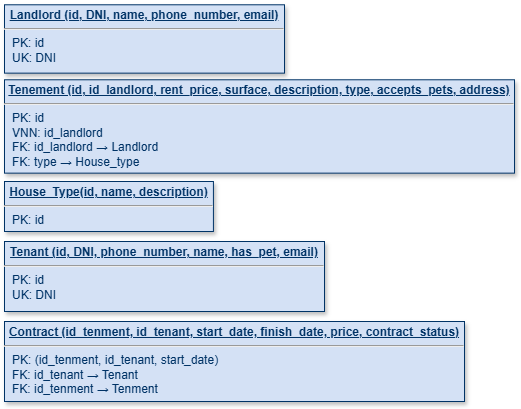

The diagram above was exported from draw.io. Its source (the exported page's mxGraphModel, read from the mxfile embedded in the PNG):
<mxGraphModel dx="1281" dy="722" grid="1" gridSize="10" guides="1" tooltips="1" connect="1" arrows="1" fold="1" page="1" pageScale="1" pageWidth="826" pageHeight="1169" background="none" math="0" shadow="0">
  <root>
    <mxCell id="0" />
    <mxCell id="1" parent="0" />
    <mxCell id="19" value="&lt;p style=&quot;margin: 0px; margin-top: 4px; text-align: center; text-decoration: underline;&quot;&gt;&lt;b&gt;Tenant (id, DNI, phone_number, name, has_pet, email)&lt;/b&gt;&lt;/p&gt;&lt;hr&gt;&lt;p style=&quot;margin: 0px; margin-left: 8px;&quot;&gt;PK: id&lt;/p&gt;&lt;p style=&quot;margin: 0px; margin-left: 8px;&quot;&gt;UK: DNI&lt;/p&gt;" style="verticalAlign=top;align=left;overflow=fill;fontSize=12;fontFamily=Helvetica;html=1;strokeColor=#003366;shadow=1;fillColor=#D4E1F5;fontColor=#003366" parent="1" vertex="1">
      <mxGeometry x="40" y="270" width="320" height="70" as="geometry" />
    </mxCell>
    <mxCell id="20" value="&lt;p style=&quot;margin: 0px; margin-top: 4px; text-align: center; text-decoration: underline;&quot;&gt;&lt;strong&gt;Contract (id_tenment, id_tenant, start_date, finish_date, price, contract_status)&lt;/strong&gt;&lt;/p&gt;&lt;hr&gt;&lt;p style=&quot;margin: 0px; margin-left: 8px;&quot;&gt;PK: (id_tenment, id_tenant, start_date)&lt;/p&gt;&lt;p style=&quot;margin: 0px; margin-left: 8px;&quot;&gt;FK: id_tenant&amp;nbsp;→ Tenant&lt;/p&gt;&lt;p style=&quot;margin: 0px; margin-left: 8px;&quot;&gt;FK: id_tenment&amp;nbsp;→ Tenment&lt;/p&gt;" style="verticalAlign=top;align=left;overflow=fill;fontSize=12;fontFamily=Helvetica;html=1;strokeColor=#003366;shadow=1;fillColor=#D4E1F5;fontColor=#003366" parent="1" vertex="1">
      <mxGeometry x="40" y="350" width="460" height="80" as="geometry" />
    </mxCell>
    <mxCell id="21" value="&lt;p style=&quot;margin: 0px; margin-top: 4px; text-align: center; text-decoration: underline;&quot;&gt;&lt;b&gt;Tenement (id, id_landlord, rent_price, surface, description, type, accepts_pets, address)&lt;/b&gt;&lt;/p&gt;&lt;hr&gt;&lt;p style=&quot;margin: 0px; margin-left: 8px;&quot;&gt;PK: id&lt;/p&gt;&lt;p style=&quot;margin: 0px; margin-left: 8px;&quot;&gt;VNN: id_landlord&lt;/p&gt;&lt;p style=&quot;margin: 0px; margin-left: 8px;&quot;&gt;FK: id_landlord&amp;nbsp;→ Landlord&lt;/p&gt;&lt;p style=&quot;margin: 0px; margin-left: 8px;&quot;&gt;FK: type&amp;nbsp;→ House_type&lt;/p&gt;" style="verticalAlign=top;align=left;overflow=fill;fontSize=12;fontFamily=Helvetica;html=1;strokeColor=#003366;shadow=1;fillColor=#D4E1F5;fontColor=#003366" parent="1" vertex="1">
      <mxGeometry x="40" y="108.28" width="510" height="93.36" as="geometry" />
    </mxCell>
    <mxCell id="24" value="&lt;p style=&quot;margin: 0px; margin-top: 4px; text-align: center; text-decoration: underline;&quot;&gt;&lt;b&gt;House_Type(id, name, description)&lt;/b&gt;&lt;/p&gt;&lt;hr&gt;&lt;p style=&quot;margin: 0px; margin-left: 8px;&quot;&gt;PK: id&lt;/p&gt;" style="verticalAlign=top;align=left;overflow=fill;fontSize=12;fontFamily=Helvetica;html=1;strokeColor=#003366;shadow=1;fillColor=#D4E1F5;fontColor=#003366" parent="1" vertex="1">
      <mxGeometry x="40" y="210" width="208.92" height="50" as="geometry" />
    </mxCell>
    <mxCell id="25" value="&lt;p style=&quot;margin: 0px; margin-top: 4px; text-align: center; text-decoration: underline;&quot;&gt;&lt;strong&gt;Landlord (id, DNI, name, phone_number, email)&lt;/strong&gt;&lt;/p&gt;&lt;hr&gt;&lt;p style=&quot;margin: 0px; margin-left: 8px;&quot;&gt;PK: id&lt;/p&gt;&lt;p style=&quot;margin: 0px; margin-left: 8px;&quot;&gt;UK: DNI&lt;/p&gt;" style="verticalAlign=top;align=left;overflow=fill;fontSize=12;fontFamily=Helvetica;html=1;strokeColor=#003366;shadow=1;fillColor=#D4E1F5;fontColor=#003366" parent="1" vertex="1">
      <mxGeometry x="40" y="33.28" width="280" height="68.36" as="geometry" />
    </mxCell>
  </root>
</mxGraphModel>